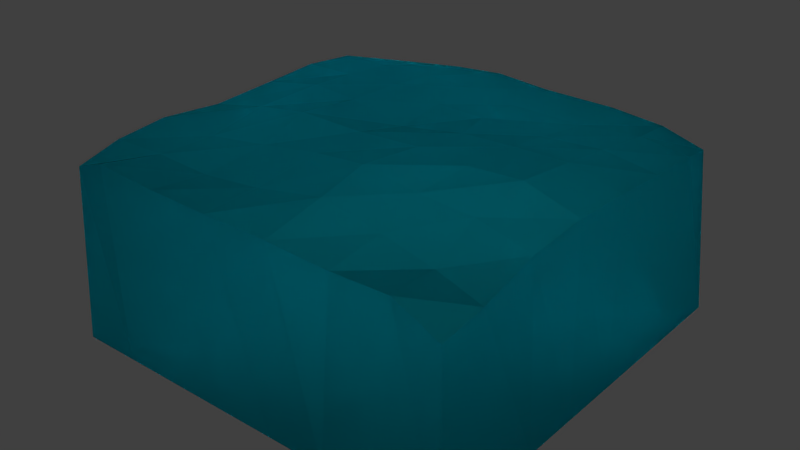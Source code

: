 # Source: LightWaterTile.blend  (saved by Blender 2.78.0; exported with 4.5.12 LTS)
import bpy
from mathutils import Matrix  # noqa: F401  (used for matrix-valued properties, if any)

bpy.ops.wm.read_factory_settings(use_empty=True)
scene = bpy.context.scene
scene.name = 'Scene'

# ---- collections
col_collection_1 = bpy.data.collections.new('Collection 1'); scene.collection.children.link(col_collection_1)

# ---- materials (node trees are filled in below, after node groups)
mat_lightwater = bpy.data.materials.new('LightWater')
mat_lightwater.alpha_threshold = 0.0
mat_lightwater.diffuse_color = (0.0, 0.686, 0.5453, 1.0)
mat_lightwater.specular_color = (0.002341, 0.3541, 0.7484)
mat_lightwater.roughness = 0.5

# ---- material node trees
mat_lightwater.use_nodes = True; mat_lightwater.node_tree.nodes.clear()
_N = mat_lightwater.node_tree.nodes; _L = mat_lightwater.node_tree.links
n0 = _N.new('ShaderNodeOutputMaterial'); n0.name = 'Material Output'; n0.location = (300, 300)
n1 = _N.new('ShaderNodeBsdfGlass'); n1.name = 'Glass BSDF'; n1.location = (10, 351)
n1.distribution = 'BECKMANN'
n1.inputs[0].default_value = (0.03903, 0.9192, 1.0, 1.0)
n1.inputs[1].default_value = 0.7993
n1.inputs[2].default_value = 1.45
_L.new(n1.outputs[0], n0.inputs[0])
n0.is_active_output = True

# ---- world
world_world = bpy.data.worlds.new('World'); scene.world = world_world
world_world.color = (0.05088, 0.05088, 0.05088)
world_world.use_sun_shadow = False
world_world.sun_shadow_jitter_overblur = 0.0
world_world.cycles.sampling_method = 'MANUAL'

# ---- meshes
me_cube_013 = bpy.data.meshes.new('Cube.013')
me_cube_013.from_pydata([(-0.9, 1.466e-07, 0.9), (-0.8889, 0.7512, 0.8574), (-0.9, 6.795e-08, -0.9), (-0.8512, 0.7406, -0.8011), (0.9, 1.466e-07, 0.9), (0.8958, 0.7151, 0.9022), (0.9, 6.795e-08, -0.9), (0.8318, 0.7163, -0.8876), (-0.9, 7.919e-08, -0.6429), (-0.9, 9.043e-08, -0.3857), (-0.9, 1.017e-07, -0.1286), (-0.9, 1.129e-07, 0.1286), (-0.9, 1.241e-07, 0.3857), (-0.9, 1.354e-07, 0.6429), (-0.9192, 0.787, 0.6447), (-0.92, 0.8081, 0.4136), (-0.9199, 0.7816, 0.124), (-0.8803, 0.8153, -0.1495), (-0.8692, 0.8344, -0.3941), (-0.8704, 0.8098, -0.6451), (0.9, 1.354e-07, 0.6429), (0.9, 1.241e-07, 0.3857), (0.9, 1.129e-07, 0.1286), (0.9, 1.017e-07, -0.1286), (0.9, 9.043e-08, -0.3857), (0.9, 7.919e-08, -0.6429), (0.8904, 0.7885, -0.6306), (0.8896, 0.7993, -0.3847), (0.8888, 0.8152, -0.1292), (0.8801, 0.8167, 0.131), (0.8656, 0.7824, 0.3883), (0.8925, 0.7422, 0.6913), (0.6429, 6.795e-08, -0.9), (0.3857, 6.795e-08, -0.9), (0.1286, 6.795e-08, -0.9), (-0.1286, 6.795e-08, -0.9), (-0.3857, 6.795e-08, -0.9), (-0.6429, 6.795e-08, -0.9), (-0.649, 0.7845, -0.8186), (-0.3803, 0.8092, -0.8521), (-0.1602, 0.82, -0.8716), (0.09874, 0.8108, -0.8525), (0.4032, 0.7884, -0.8978), (0.6319, 0.7599, -0.9134), (-0.6429, 1.466e-07, 0.9), (-0.3857, 1.466e-07, 0.9), (-0.1286, 1.466e-07, 0.9), (0.1286, 1.466e-07, 0.9), (0.3857, 1.466e-07, 0.9), (0.6429, 1.466e-07, 0.9), (0.6819, 0.7901, 0.8837), (0.4442, 0.7929, 0.8948), (0.1925, 0.8257, 0.9226), (-0.1212, 0.8133, 0.906), (-0.4116, 0.8103, 0.8949), (-0.6976, 0.8259, 0.8916), (-0.6302, 0.8199, -0.6147), (-0.3577, 0.8331, -0.6213), (-0.1365, 0.829, -0.621), (0.09857, 0.8125, -0.6022), (0.4096, 0.7907, -0.6403), (0.6663, 0.8038, -0.6571), (-0.6255, 0.8423, -0.388), (-0.368, 0.8535, -0.3939), (-0.1241, 0.83, -0.3733), (0.1113, 0.8293, -0.3666), (0.3998, 0.8298, -0.3572), (0.6573, 0.8363, -0.3811), (-0.6161, 0.8579, -0.1655), (-0.3708, 0.859, -0.1343), (-0.09269, 0.8199, -0.1136), (0.1906, 0.8584, -0.1305), (0.4501, 0.8863, -0.09355), (0.671, 0.8777, -0.1175), (-0.6635, 0.8296, 0.1123), (-0.3981, 0.8777, 0.1349), (-0.1093, 0.8687, 0.1272), (0.1912, 0.8943, 0.1457), (0.4344, 0.8955, 0.1688), (0.642, 0.8857, 0.1281), (-0.6294, 0.8035, 0.4106), (-0.3551, 0.8346, 0.3946), (-0.1105, 0.8576, 0.3602), (0.1598, 0.9054, 0.4097), (0.4048, 0.8691, 0.4088), (0.6175, 0.8326, 0.3731), (-0.6559, 0.7977, 0.6498), (-0.385, 0.7975, 0.6654), (-0.1134, 0.8228, 0.6595), (0.1908, 0.8781, 0.6537), (0.4433, 0.8226, 0.6431), (0.6623, 0.7677, 0.6395), (0.6429, 7.919e-08, -0.6429), (0.3857, 7.919e-08, -0.6429), (0.1286, 7.919e-08, -0.6429), (-0.1286, 7.919e-08, -0.6429), (-0.3857, 7.919e-08, -0.6429), (-0.6429, 7.919e-08, -0.6429), (0.6429, 9.043e-08, -0.3857), (0.3857, 9.043e-08, -0.3857), (0.1286, 9.043e-08, -0.3857), (-0.1286, 9.043e-08, -0.3857), (-0.3857, 9.043e-08, -0.3857), (-0.6429, 9.043e-08, -0.3857), (0.6429, 1.017e-07, -0.1286), (0.3857, 1.017e-07, -0.1286), (0.1286, 1.017e-07, -0.1286), (-0.1286, 1.017e-07, -0.1286), (-0.3857, 1.017e-07, -0.1286), (-0.6429, 1.017e-07, -0.1286), (0.6429, 1.129e-07, 0.1286), (0.3857, 1.129e-07, 0.1286), (0.1286, 1.129e-07, 0.1286), (-0.1286, 1.129e-07, 0.1286), (-0.3857, 1.129e-07, 0.1286), (-0.6429, 1.129e-07, 0.1286), (0.6429, 1.241e-07, 0.3857), (0.3857, 1.241e-07, 0.3857), (0.1286, 1.241e-07, 0.3857), (-0.1286, 1.241e-07, 0.3857), (-0.3857, 1.241e-07, 0.3857), (-0.6429, 1.241e-07, 0.3857), (0.6429, 1.354e-07, 0.6429), (0.3857, 1.354e-07, 0.6429), (0.1286, 1.354e-07, 0.6429), (-0.1286, 1.354e-07, 0.6429), (-0.3857, 1.354e-07, 0.6429), (-0.6429, 1.354e-07, 0.6429)], [], [(8, 19, 3, 2), (32, 43, 7, 6), (20, 31, 5, 4), (44, 55, 1, 0), (122, 20, 4, 49), (86, 14, 1, 55), (38, 3, 19, 56), (56, 19, 18, 62), (62, 18, 17, 68), (68, 17, 16, 74), (74, 16, 15, 80), (80, 15, 14, 86), (32, 6, 25, 92), (92, 25, 24, 98), (98, 24, 23, 104), (104, 23, 22, 110), (110, 22, 21, 116), (116, 21, 20, 122), (6, 7, 26, 25), (25, 26, 27, 24), (24, 27, 28, 23), (23, 28, 29, 22), (22, 29, 30, 21), (21, 30, 31, 20), (0, 1, 14, 13), (13, 14, 15, 12), (12, 15, 16, 11), (11, 16, 17, 10), (10, 17, 18, 9), (9, 18, 19, 8), (12, 121, 127, 13), (121, 120, 126, 127), (120, 119, 125, 126), (119, 118, 124, 125), (118, 117, 123, 124), (117, 116, 122, 123), (11, 115, 121, 12), (115, 114, 120, 121), (114, 113, 119, 120), (113, 112, 118, 119), (112, 111, 117, 118), (111, 110, 116, 117), (10, 109, 115, 11), (109, 108, 114, 115), (108, 107, 113, 114), (107, 106, 112, 113), (106, 105, 111, 112), (105, 104, 110, 111), (9, 103, 109, 10), (103, 102, 108, 109), (102, 101, 107, 108), (101, 100, 106, 107), (100, 99, 105, 106), (99, 98, 104, 105), (8, 97, 103, 9), (97, 96, 102, 103), (96, 95, 101, 102), (95, 94, 100, 101), (94, 93, 99, 100), (93, 92, 98, 99), (2, 37, 97, 8), (37, 36, 96, 97), (36, 35, 95, 96), (35, 34, 94, 95), (34, 33, 93, 94), (33, 32, 92, 93), (30, 85, 91, 31), (85, 84, 90, 91), (84, 83, 89, 90), (83, 82, 88, 89), (82, 81, 87, 88), (81, 80, 86, 87), (29, 79, 85, 30), (79, 78, 84, 85), (78, 77, 83, 84), (77, 76, 82, 83), (76, 75, 81, 82), (75, 74, 80, 81), (28, 73, 79, 29), (73, 72, 78, 79), (72, 71, 77, 78), (71, 70, 76, 77), (70, 69, 75, 76), (69, 68, 74, 75), (27, 67, 73, 28), (67, 66, 72, 73), (66, 65, 71, 72), (65, 64, 70, 71), (64, 63, 69, 70), (63, 62, 68, 69), (26, 61, 67, 27), (61, 60, 66, 67), (60, 59, 65, 66), (59, 58, 64, 65), (58, 57, 63, 64), (57, 56, 62, 63), (7, 43, 61, 26), (43, 42, 60, 61), (42, 41, 59, 60), (41, 40, 58, 59), (40, 39, 57, 58), (39, 38, 56, 57), (31, 91, 50, 5), (91, 90, 51, 50), (90, 89, 52, 51), (89, 88, 53, 52), (88, 87, 54, 53), (87, 86, 55, 54), (13, 127, 44, 0), (127, 126, 45, 44), (126, 125, 46, 45), (125, 124, 47, 46), (124, 123, 48, 47), (123, 122, 49, 48), (4, 5, 50, 49), (49, 50, 51, 48), (48, 51, 52, 47), (47, 52, 53, 46), (46, 53, 54, 45), (45, 54, 55, 44), (2, 3, 38, 37), (37, 38, 39, 36), (36, 39, 40, 35), (35, 40, 41, 34), (34, 41, 42, 33), (33, 42, 43, 32)])
me_cube_013.materials.append(mat_lightwater)
me_cube_013.use_remesh_preserve_volume = False
me_cube_013.use_remesh_preserve_attributes = False
me_cube_013.use_mirror_vertex_groups = False
me_cube_013.update()

# ---- objects
ob_lightwater = bpy.data.objects.new('LightWater', me_cube_013)

# ---- transforms, parenting, visibility, modifiers, constraints
ob_lightwater.location = (0.0, 0.0, -5.96e-08)
ob_lightwater.rotation_euler = (1.571, 0.0, 0.0)
ob_lightwater.show_transparent = True
ob_lightwater.lineart.crease_threshold = 0.0

# ---- collection membership
col_collection_1.objects.link(ob_lightwater)

# ---- scene / render settings (as saved in the file)
scene.frame_start = 1; scene.frame_end = 250; scene.frame_set(67)
scene.render.engine = 'CYCLES'
scene.render.resolution_percentage = 50
scene.render.dither_intensity = 0.0
scene.cycles.use_denoising = False
scene.cycles.samples = 500
scene.cycles.sampling_pattern = 'TABULATED_SOBOL'
scene.cycles.light_sampling_threshold = 0.0
scene.cycles.use_adaptive_sampling = False
scene.cycles.use_light_tree = False
scene.cycles.blur_glossy = 0.0
scene.cycles.sample_clamp_indirect = 0.0
scene.view_settings.view_transform = 'Standard'
bpy.context.view_layer.update()

# ---- added for rendering (the .blend has no active camera and no usable light): camera, sun
cam_auto = bpy.data.cameras.new('AutoCamera')
cam_auto.lens = 50.0
cam_auto.sensor_width = 36.0
cam_auto.clip_end = 1000.0
ob_auto_camera = bpy.data.objects.new('AutoCamera', cam_auto)
scene.collection.objects.link(ob_auto_camera)
ob_auto_camera.location = (2.52436, -3.04579, 2.48019)
ob_auto_camera.rotation_euler = (1.09748, -7.21219e-08, 0.694738)
scene.camera = ob_auto_camera
light_auto_sun = bpy.data.lights.new('AutoSun', 'SUN')
light_auto_sun.energy = 3.0
light_auto_sun.angle = 0.0523599
ob_auto_sun = bpy.data.objects.new('AutoSun', light_auto_sun)
scene.collection.objects.link(ob_auto_sun)
ob_auto_sun.rotation_euler = (0.872665, 0.174533, 0.523599)
bpy.context.view_layer.update()
